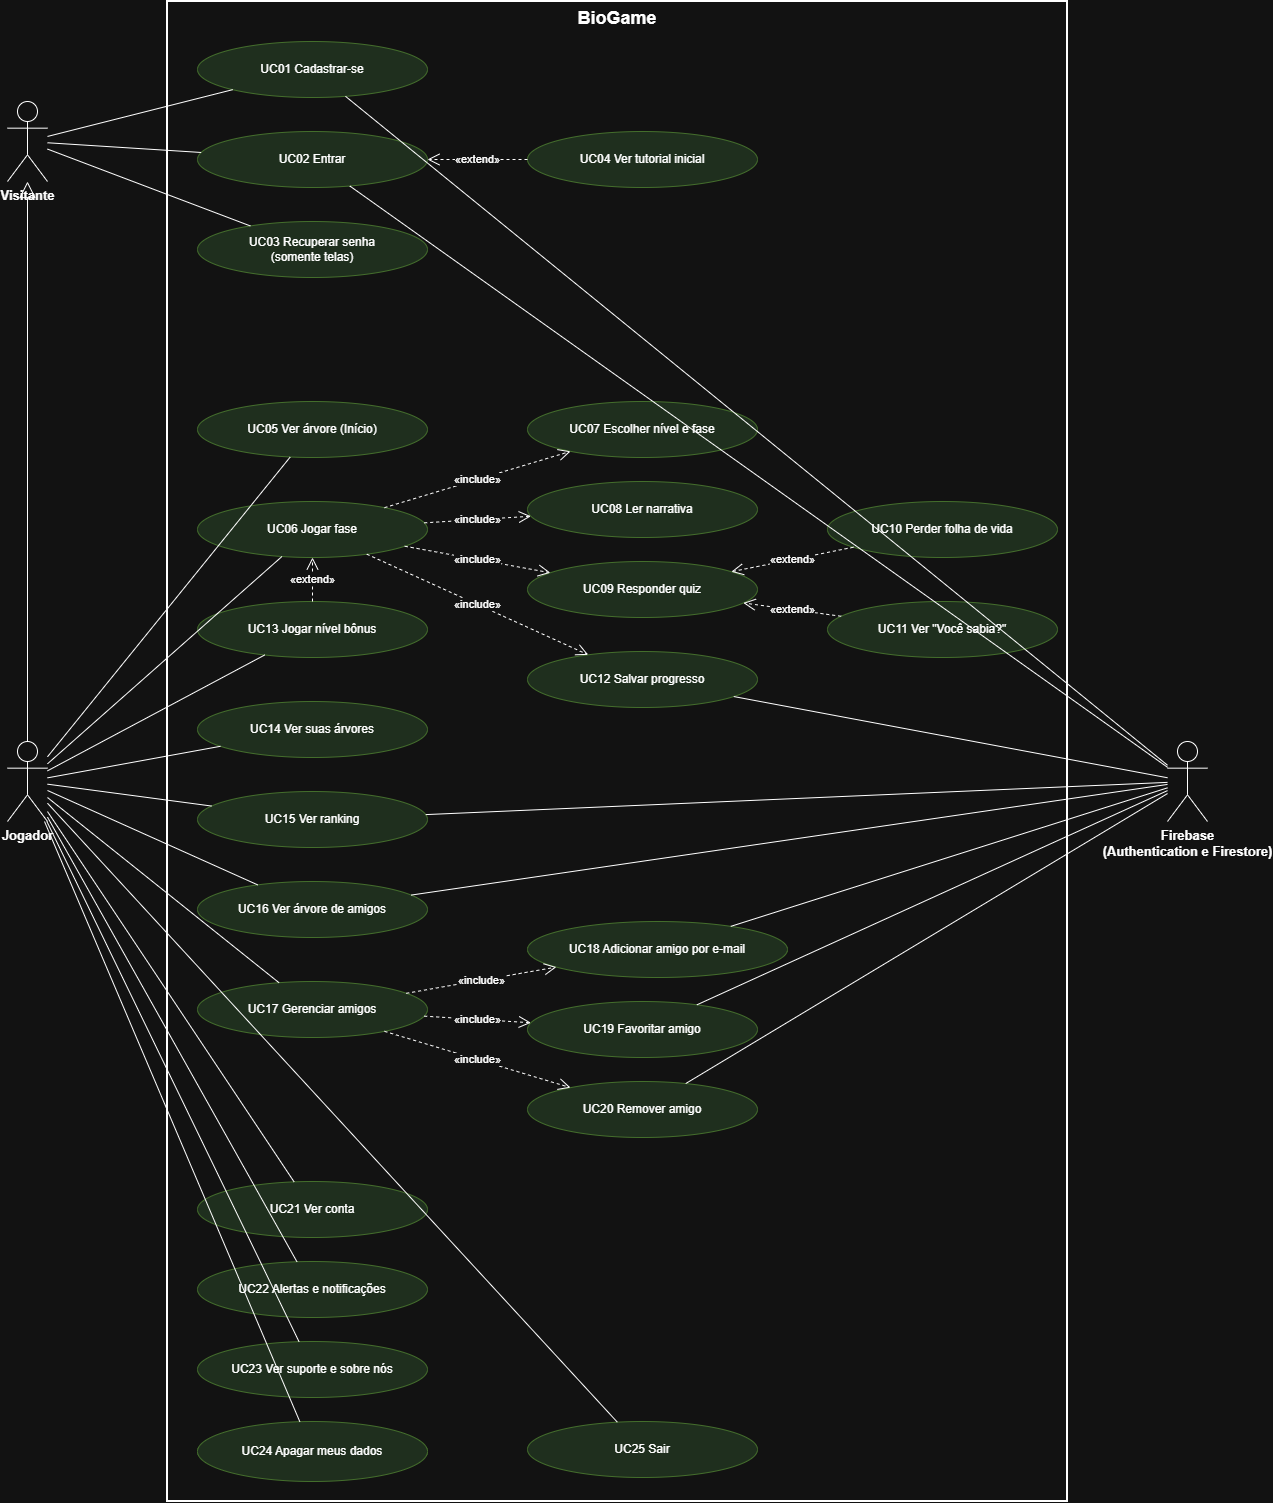

The diagram above was exported from draw.io. Its source (the exported page's mxGraphModel, read from the mxfile embedded in the PNG):
<mxGraphModel dx="2291" dy="1553" grid="1" gridSize="10" guides="1" tooltips="1" connect="1" arrows="1" fold="1" page="1" pageScale="1" pageWidth="1500" pageHeight="1560" math="0" shadow="0">
  <root>
    <mxCell id="0" />
    <mxCell id="1" parent="0" />
    <mxCell id="c2" parent="1" style="rounded=0;whiteSpace=wrap;html=1;fillColor=none;verticalAlign=top;fontStyle=1;fontSize=18;align=center;strokeWidth=2;" value="BioGame" vertex="1">
      <mxGeometry height="1500" width="900" x="260" y="20" as="geometry" />
    </mxCell>
    <mxCell id="c3" parent="1" style="shape=umlActor;verticalLabelPosition=bottom;verticalAlign=top;html=1;outlineConnect=0;fontStyle=1;fontSize=13;" value="Visitante" vertex="1">
      <mxGeometry height="80" width="40" x="100" y="120" as="geometry" />
    </mxCell>
    <mxCell id="c4" parent="1" style="shape=umlActor;verticalLabelPosition=bottom;verticalAlign=top;html=1;outlineConnect=0;fontStyle=1;fontSize=13;" value="Jogador" vertex="1">
      <mxGeometry height="80" width="40" x="100" y="760" as="geometry" />
    </mxCell>
    <mxCell id="c5" parent="1" style="shape=umlActor;verticalLabelPosition=bottom;verticalAlign=top;html=1;outlineConnect=0;fontStyle=1;fontSize=13;" value="Firebase&lt;br&gt;(Authentication e Firestore)" vertex="1">
      <mxGeometry height="80" width="40" x="1260" y="760" as="geometry" />
    </mxCell>
    <mxCell id="c6" parent="1" style="ellipse;whiteSpace=wrap;html=1;fontSize=12;fillColor=#d5e8d4;strokeColor=#82b366;" value="UC01 Cadastrar-se" vertex="1">
      <mxGeometry height="56" width="230" x="290" y="60" as="geometry" />
    </mxCell>
    <mxCell id="c7" parent="1" style="ellipse;whiteSpace=wrap;html=1;fontSize=12;fillColor=#d5e8d4;strokeColor=#82b366;" value="UC02 Entrar" vertex="1">
      <mxGeometry height="56" width="230" x="290" y="150" as="geometry" />
    </mxCell>
    <mxCell id="c8" parent="1" style="ellipse;whiteSpace=wrap;html=1;fontSize=12;fillColor=#d5e8d4;strokeColor=#82b366;" value="UC03 Recuperar senha&lt;br&gt;(somente telas)" vertex="1">
      <mxGeometry height="56" width="230" x="290" y="240" as="geometry" />
    </mxCell>
    <mxCell id="c9" parent="1" style="ellipse;whiteSpace=wrap;html=1;fontSize=12;fillColor=#d5e8d4;strokeColor=#82b366;" value="UC04 Ver tutorial inicial" vertex="1">
      <mxGeometry height="56" width="230" x="620" y="150" as="geometry" />
    </mxCell>
    <mxCell id="c10" parent="1" style="ellipse;whiteSpace=wrap;html=1;fontSize=12;fillColor=#d5e8d4;strokeColor=#82b366;" value="UC05 Ver árvore (Início)" vertex="1">
      <mxGeometry height="56" width="230" x="290" y="420" as="geometry" />
    </mxCell>
    <mxCell id="c11" parent="1" style="ellipse;whiteSpace=wrap;html=1;fontSize=12;fillColor=#d5e8d4;strokeColor=#82b366;" value="UC06 Jogar fase" vertex="1">
      <mxGeometry height="56" width="230" x="290" y="520" as="geometry" />
    </mxCell>
    <mxCell id="c12" parent="1" style="ellipse;whiteSpace=wrap;html=1;fontSize=12;fillColor=#d5e8d4;strokeColor=#82b366;" value="UC07 Escolher nível e fase" vertex="1">
      <mxGeometry height="56" width="230" x="620" y="420" as="geometry" />
    </mxCell>
    <mxCell id="c13" parent="1" style="ellipse;whiteSpace=wrap;html=1;fontSize=12;fillColor=#d5e8d4;strokeColor=#82b366;" value="UC08 Ler narrativa" vertex="1">
      <mxGeometry height="56" width="230" x="620" y="500" as="geometry" />
    </mxCell>
    <mxCell id="c14" parent="1" style="ellipse;whiteSpace=wrap;html=1;fontSize=12;fillColor=#d5e8d4;strokeColor=#82b366;" value="UC09 Responder quiz" vertex="1">
      <mxGeometry height="56" width="230" x="620" y="580" as="geometry" />
    </mxCell>
    <mxCell id="c15" parent="1" style="ellipse;whiteSpace=wrap;html=1;fontSize=12;fillColor=#d5e8d4;strokeColor=#82b366;" value="UC12 Salvar progresso" vertex="1">
      <mxGeometry height="56" width="230" x="620" y="670" as="geometry" />
    </mxCell>
    <mxCell id="c16" parent="1" style="ellipse;whiteSpace=wrap;html=1;fontSize=12;fillColor=#d5e8d4;strokeColor=#82b366;" value="UC10 Perder folha de vida" vertex="1">
      <mxGeometry height="56" width="230" x="920" y="520" as="geometry" />
    </mxCell>
    <mxCell id="c17" parent="1" style="ellipse;whiteSpace=wrap;html=1;fontSize=12;fillColor=#d5e8d4;strokeColor=#82b366;" value="UC11 Ver &quot;Você sabia?&quot;" vertex="1">
      <mxGeometry height="56" width="230" x="920" y="620" as="geometry" />
    </mxCell>
    <mxCell id="c18" parent="1" style="ellipse;whiteSpace=wrap;html=1;fontSize=12;fillColor=#d5e8d4;strokeColor=#82b366;" value="UC13 Jogar nível bônus" vertex="1">
      <mxGeometry height="56" width="230" x="290" y="620" as="geometry" />
    </mxCell>
    <mxCell id="c19" parent="1" style="ellipse;whiteSpace=wrap;html=1;fontSize=12;fillColor=#d5e8d4;strokeColor=#82b366;" value="UC14 Ver suas árvores" vertex="1">
      <mxGeometry height="56" width="230" x="290" y="720" as="geometry" />
    </mxCell>
    <mxCell id="c20" parent="1" style="ellipse;whiteSpace=wrap;html=1;fontSize=12;fillColor=#d5e8d4;strokeColor=#82b366;" value="UC15 Ver ranking" vertex="1">
      <mxGeometry height="56" width="230" x="290" y="810" as="geometry" />
    </mxCell>
    <mxCell id="c21" parent="1" style="ellipse;whiteSpace=wrap;html=1;fontSize=12;fillColor=#d5e8d4;strokeColor=#82b366;" value="UC16 Ver árvore de amigos" vertex="1">
      <mxGeometry height="56" width="230" x="290" y="900" as="geometry" />
    </mxCell>
    <mxCell id="c22" parent="1" style="ellipse;whiteSpace=wrap;html=1;fontSize=12;fillColor=#d5e8d4;strokeColor=#82b366;" value="UC17 Gerenciar amigos" vertex="1">
      <mxGeometry height="56" width="230" x="290" y="1000" as="geometry" />
    </mxCell>
    <mxCell id="c23" parent="1" style="ellipse;whiteSpace=wrap;html=1;fontSize=12;fillColor=#d5e8d4;strokeColor=#82b366;" value="UC18 Adicionar amigo por e-mail" vertex="1">
      <mxGeometry height="56" width="260" x="620" y="940" as="geometry" />
    </mxCell>
    <mxCell id="c24" parent="1" style="ellipse;whiteSpace=wrap;html=1;fontSize=12;fillColor=#d5e8d4;strokeColor=#82b366;" value="UC19 Favoritar amigo" vertex="1">
      <mxGeometry height="56" width="230" x="620" y="1020" as="geometry" />
    </mxCell>
    <mxCell id="c25" parent="1" style="ellipse;whiteSpace=wrap;html=1;fontSize=12;fillColor=#d5e8d4;strokeColor=#82b366;" value="UC20 Remover amigo" vertex="1">
      <mxGeometry height="56" width="230" x="620" y="1100" as="geometry" />
    </mxCell>
    <mxCell id="c26" parent="1" style="ellipse;whiteSpace=wrap;html=1;fontSize=12;fillColor=#d5e8d4;strokeColor=#82b366;" value="UC21 Ver conta" vertex="1">
      <mxGeometry height="56" width="230" x="290" y="1200" as="geometry" />
    </mxCell>
    <mxCell id="c27" parent="1" style="ellipse;whiteSpace=wrap;html=1;fontSize=12;fillColor=#d5e8d4;strokeColor=#82b366;" value="UC22 Alertas e notificações" vertex="1">
      <mxGeometry height="56" width="230" x="290" y="1280" as="geometry" />
    </mxCell>
    <mxCell id="c28" parent="1" style="ellipse;whiteSpace=wrap;html=1;fontSize=12;fillColor=#d5e8d4;strokeColor=#82b366;" value="UC23 Ver suporte e sobre nós" vertex="1">
      <mxGeometry height="56" width="230" x="290" y="1360" as="geometry" />
    </mxCell>
    <mxCell id="c29" parent="1" style="ellipse;whiteSpace=wrap;html=1;fontSize=12;fillColor=#d5e8d4;strokeColor=#82b366;" value="UC24 Apagar meus dados" vertex="1">
      <mxGeometry height="60" width="230" x="290" y="1440" as="geometry" />
    </mxCell>
    <mxCell id="c30" parent="1" style="ellipse;whiteSpace=wrap;html=1;fontSize=12;fillColor=#d5e8d4;strokeColor=#82b366;" value="UC25 Sair" vertex="1">
      <mxGeometry height="56" width="230" x="620" y="1440" as="geometry" />
    </mxCell>
    <mxCell id="c31" edge="1" parent="1" source="c3" style="html=1;endArrow=none;" target="c6" value="">
      <mxGeometry relative="1" as="geometry" />
    </mxCell>
    <mxCell id="c32" edge="1" parent="1" source="c3" style="html=1;endArrow=none;" target="c7" value="">
      <mxGeometry relative="1" as="geometry" />
    </mxCell>
    <mxCell id="c33" edge="1" parent="1" source="c3" style="html=1;endArrow=none;" target="c8" value="">
      <mxGeometry relative="1" as="geometry" />
    </mxCell>
    <mxCell id="c34" edge="1" parent="1" source="c4" style="html=1;endArrow=none;" target="c10" value="">
      <mxGeometry relative="1" as="geometry" />
    </mxCell>
    <mxCell id="c35" edge="1" parent="1" source="c4" style="html=1;endArrow=none;" target="c11" value="">
      <mxGeometry relative="1" as="geometry" />
    </mxCell>
    <mxCell id="c36" edge="1" parent="1" source="c4" style="html=1;endArrow=none;" target="c18" value="">
      <mxGeometry relative="1" as="geometry" />
    </mxCell>
    <mxCell id="c37" edge="1" parent="1" source="c4" style="html=1;endArrow=none;" target="c19" value="">
      <mxGeometry relative="1" as="geometry" />
    </mxCell>
    <mxCell id="c38" edge="1" parent="1" source="c4" style="html=1;endArrow=none;" target="c20" value="">
      <mxGeometry relative="1" as="geometry" />
    </mxCell>
    <mxCell id="c39" edge="1" parent="1" source="c4" style="html=1;endArrow=none;" target="c21" value="">
      <mxGeometry relative="1" as="geometry" />
    </mxCell>
    <mxCell id="c40" edge="1" parent="1" source="c4" style="html=1;endArrow=none;" target="c22" value="">
      <mxGeometry relative="1" as="geometry" />
    </mxCell>
    <mxCell id="c41" edge="1" parent="1" source="c4" style="html=1;endArrow=none;" target="c26" value="">
      <mxGeometry relative="1" as="geometry" />
    </mxCell>
    <mxCell id="c42" edge="1" parent="1" source="c4" style="html=1;endArrow=none;" target="c27" value="">
      <mxGeometry relative="1" as="geometry" />
    </mxCell>
    <mxCell id="c43" edge="1" parent="1" source="c4" style="html=1;endArrow=none;" target="c28" value="">
      <mxGeometry relative="1" as="geometry" />
    </mxCell>
    <mxCell id="c44" edge="1" parent="1" source="c4" style="html=1;endArrow=none;" target="c29" value="">
      <mxGeometry relative="1" as="geometry" />
    </mxCell>
    <mxCell id="c45" edge="1" parent="1" source="c4" style="html=1;endArrow=none;" target="c30" value="">
      <mxGeometry relative="1" as="geometry" />
    </mxCell>
    <mxCell id="c46" edge="1" parent="1" source="c6" style="html=1;endArrow=none;" target="c5" value="">
      <mxGeometry relative="1" as="geometry" />
    </mxCell>
    <mxCell id="c47" edge="1" parent="1" source="c7" style="html=1;endArrow=none;" target="c5" value="">
      <mxGeometry relative="1" as="geometry" />
    </mxCell>
    <mxCell id="c48" edge="1" parent="1" source="c15" style="html=1;endArrow=none;" target="c5" value="">
      <mxGeometry relative="1" as="geometry" />
    </mxCell>
    <mxCell id="c49" edge="1" parent="1" source="c20" style="html=1;endArrow=none;" target="c5" value="">
      <mxGeometry relative="1" as="geometry" />
    </mxCell>
    <mxCell id="c50" edge="1" parent="1" source="c21" style="html=1;endArrow=none;" target="c5" value="">
      <mxGeometry relative="1" as="geometry" />
    </mxCell>
    <mxCell id="c51" edge="1" parent="1" source="c23" style="html=1;endArrow=none;" target="c5" value="">
      <mxGeometry relative="1" as="geometry" />
    </mxCell>
    <mxCell id="c52" edge="1" parent="1" source="c24" style="html=1;endArrow=none;" target="c5" value="">
      <mxGeometry relative="1" as="geometry" />
    </mxCell>
    <mxCell id="c53" edge="1" parent="1" source="c25" style="html=1;endArrow=none;" target="c5" value="">
      <mxGeometry relative="1" as="geometry" />
    </mxCell>
    <mxCell id="c54" edge="1" parent="1" source="c11" style="html=1;dashed=1;endArrow=open;endSize=10;" target="c12" value="«include»">
      <mxGeometry relative="1" as="geometry" />
    </mxCell>
    <mxCell id="c55" edge="1" parent="1" source="c11" style="html=1;dashed=1;endArrow=open;endSize=10;" target="c13" value="«include»">
      <mxGeometry relative="1" as="geometry" />
    </mxCell>
    <mxCell id="c56" edge="1" parent="1" source="c11" style="html=1;dashed=1;endArrow=open;endSize=10;" target="c14" value="«include»">
      <mxGeometry relative="1" as="geometry" />
    </mxCell>
    <mxCell id="c57" edge="1" parent="1" source="c11" style="html=1;dashed=1;endArrow=open;endSize=10;" target="c15" value="«include»">
      <mxGeometry relative="1" as="geometry" />
    </mxCell>
    <mxCell id="c58" edge="1" parent="1" source="c9" style="html=1;dashed=1;endArrow=open;endSize=10;" target="c7" value="«extend»">
      <mxGeometry relative="1" as="geometry" />
    </mxCell>
    <mxCell id="c59" edge="1" parent="1" source="c16" style="html=1;dashed=1;endArrow=open;endSize=10;" target="c14" value="«extend»">
      <mxGeometry relative="1" as="geometry" />
    </mxCell>
    <mxCell id="c60" edge="1" parent="1" source="c17" style="html=1;dashed=1;endArrow=open;endSize=10;" target="c14" value="«extend»">
      <mxGeometry relative="1" as="geometry" />
    </mxCell>
    <mxCell id="c61" edge="1" parent="1" source="c18" style="html=1;dashed=1;endArrow=open;endSize=10;" target="c11" value="«extend»">
      <mxGeometry relative="1" as="geometry" />
    </mxCell>
    <mxCell id="c62" edge="1" parent="1" source="c22" style="html=1;dashed=1;endArrow=open;endSize=10;" target="c23" value="«include»">
      <mxGeometry relative="1" as="geometry" />
    </mxCell>
    <mxCell id="c63" edge="1" parent="1" source="c22" style="html=1;dashed=1;endArrow=open;endSize=10;" target="c24" value="«include»">
      <mxGeometry relative="1" as="geometry" />
    </mxCell>
    <mxCell id="c64" edge="1" parent="1" source="c22" style="html=1;dashed=1;endArrow=open;endSize=10;" target="c25" value="«include»">
      <mxGeometry relative="1" as="geometry" />
    </mxCell>
    <mxCell id="c65" edge="1" parent="1" source="c4" style="html=1;endArrow=block;endFill=0;endSize=14;" target="c3" value="">
      <mxGeometry relative="1" as="geometry" />
    </mxCell>
  </root>
</mxGraphModel>